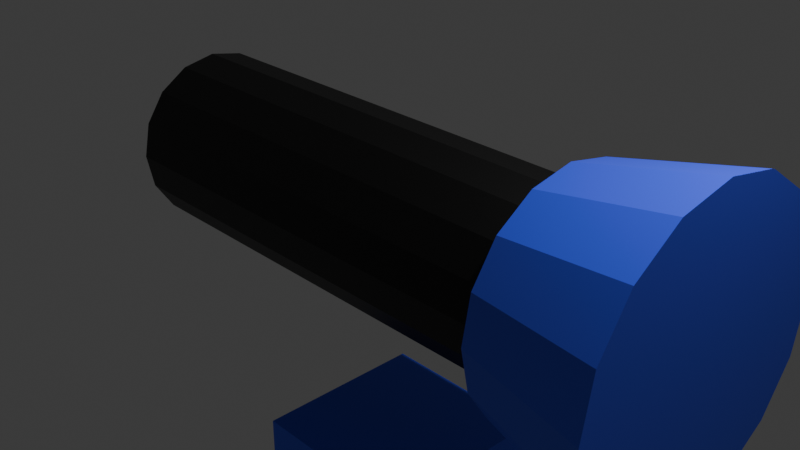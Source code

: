 # Source: 1209_TexturePaint101_.blend  (saved by Blender 4.2.66; exported with 4.5.12 LTS)
import bpy
from mathutils import Matrix  # noqa: F401  (used for matrix-valued properties, if any)

bpy.ops.wm.read_factory_settings(use_empty=True)
scene = bpy.context.scene
scene.name = 'Scene'

# ---- collections
col_collection = bpy.data.collections.new('Collection'); scene.collection.children.link(col_collection)

# ---- images (referenced by path relative to the original .blend; pixels are not part of the script)
import os
ASSET_DIR = os.environ.get("B2B_ASSET_DIR", "")  # directory of the original .blend (textures are referenced by path, not embedded)
HERE = os.path.dirname(os.path.abspath(__file__))  # packed textures are extracted next to this script under _unpacked/

def load_image(name, relpath, width, height, colorspace="sRGB"):
    """Load a texture the original file referenced (path relative to the .blend, or extracted next to this script)."""
    p = next((c for c in (os.path.join(HERE, relpath), os.path.join(ASSET_DIR, relpath)) if relpath and os.path.exists(c)), "")
    if p:
        img = bpy.data.images.load(p, check_existing=True)
        img.name = name
    else:  # same state as the original file: an image datablock whose file is absent (Cycles renders it pink)
        img = bpy.data.images.new(name, width, height)
        img.source = "FILE"
        img.filepath = "//" + (relpath or name)
    img.colorspace_settings.name = colorspace
    return img
img_tp101 = load_image('TP101', '_unpacked/TP101.73e4265c.png', 1024, 1024, 'sRGB')
img_tp101_2 = load_image('TP101_2', '_unpacked/TP101_2.12e1156d.png', 1024, 1024, 'sRGB')

# ---- materials (node trees are filled in below, after node groups)
mat_tpmat101 = bpy.data.materials.new('TPMat101')
mat_tpmat101.alpha_threshold = 0.0
mat_tpmat101.use_transparent_shadow = False
mat_tpmat101.roughness = 0.5
mat_tpmat101.line_color = (0.0, 0.0, 0.0, 1.0)
mat_tp101_2 = bpy.data.materials.new('TP101_2')

# ---- material node trees
mat_tpmat101.use_nodes = True; mat_tpmat101.node_tree.nodes.clear()
_N = mat_tpmat101.node_tree.nodes; _L = mat_tpmat101.node_tree.links
n0 = _N.new('ShaderNodeOutputMaterial'); n0.name = 'Material Output'; n0.location = (300, 300)
n1 = _N.new('ShaderNodeBsdfPrincipled'); n1.name = 'Principled BSDF'; n1.location = (10, 300)
n1.inputs[3].default_value = 1.45
n2 = _N.new('ShaderNodeTexImage'); n2.name = 'Image Texture'; n2.location = (-341, 249)
n2.image = img_tp101
_L.new(n1.outputs[0], n0.inputs[0])
_L.new(n2.outputs[0], n1.inputs[0])
n0.is_active_output = True
mat_tp101_2.use_nodes = True; mat_tp101_2.node_tree.nodes.clear()
_N = mat_tp101_2.node_tree.nodes; _L = mat_tp101_2.node_tree.links
n0 = _N.new('ShaderNodeBsdfPrincipled'); n0.name = 'Principled BSDF'; n0.location = (10, 300)
n1 = _N.new('ShaderNodeOutputMaterial'); n1.name = 'Material Output'; n1.location = (300, 300)
n2 = _N.new('ShaderNodeTexImage'); n2.name = 'Image Texture'; n2.location = (-366, 315)
n2.image = img_tp101_2
_L.new(n0.outputs[0], n1.inputs[0])
_L.new(n2.outputs[0], n0.inputs[0])
n1.is_active_output = True

# ---- world
world_world = bpy.data.worlds.new('World'); scene.world = world_world
world_world.use_nodes = True; world_world.node_tree.nodes.clear()
_N = world_world.node_tree.nodes; _L = world_world.node_tree.links
n0 = _N.new('ShaderNodeOutputWorld'); n0.name = 'World Output'; n0.location = (300, 300)
n1 = _N.new('ShaderNodeBackground'); n1.name = 'Background'; n1.location = (10, 300)
n1.inputs[0].default_value = (0.05088, 0.05088, 0.05088, 1.0)
_L.new(n1.outputs[0], n0.inputs[0])
n0.is_active_output = True
world_world.color = (0.05088, 0.05088, 0.05088)
world_world.sun_shadow_jitter_overblur = 0.0

# ---- cameras
cam_camera = bpy.data.cameras.new('Camera')
cam_camera.clip_end = 100.0
cam_camera.ortho_scale = 7.314

# ---- lights
light_light = bpy.data.lights.new('Light', 'POINT')
light_light.energy = 1000.0
light_light.shadow_soft_size = 0.1

# ---- meshes
me_cube = bpy.data.meshes.new('Cube')
me_cube.from_pydata([(1.0, 1.0, 1.0), (1.0, 1.0, -1.0), (1.0, -1.0, 1.0), (1.0, -1.0, -1.0), (-1.0, 1.0, 1.0), (-1.0, 1.0, -1.0), (-1.0, -1.0, 1.0), (-1.0, -1.0, -1.0)], [], [(0, 4, 6, 2), (3, 2, 6, 7), (7, 6, 4, 5), (5, 1, 3, 7), (1, 0, 2, 3), (5, 4, 0, 1)])
_uv = me_cube.uv_layers.new(name='UVMap')
_uv.uv.foreach_set('vector', [0.625, 0.5, 0.875, 0.5, 0.875, 0.75, 0.625, 0.75, 0.375, 0.75, 0.625, 0.75, 0.625, 1.0, 0.375, 1.0, 0.375, 0.0, 0.625, 0.0, 0.625, 0.25, 0.375, 0.25, 0.125, 0.5, 0.375, 0.5, 0.375, 0.75, 0.125, 0.75, 0.375, 0.5, 0.625, 0.5, 0.625, 0.75, 0.375, 0.75, 0.375, 0.25, 0.625, 0.25, 0.625, 0.5, 0.375, 0.5])
me_cube.materials.append(mat_tpmat101)
me_cube.use_mirror_vertex_groups = False
me_cube.use_paint_bone_selection = False
me_cube.use_paint_mask = True
me_cube.update()
me_cylinder_001 = bpy.data.meshes.new('Cylinder.001')
me_cylinder_001.from_pydata([(-3.158, 1.0, 2.384e-07), (3.158, 1.0, 1.192e-07), (-3.158, 0.9239, -0.3827), (3.158, 0.9239, -0.3827), (-3.158, 0.7071, -0.7071), (3.158, 0.7071, -0.7071), (-3.158, 0.3827, -0.9239), (3.158, 0.3827, -0.9239), (-3.158, 0.0, -1.0), (3.158, 2.687e-07, -1.0), (-3.158, -0.3827, -0.9239), (3.158, -0.3827, -0.9239), (-3.158, -0.7071, -0.7071), (3.158, -0.7071, -0.7071), (-3.158, -0.9239, -0.3827), (3.158, -0.9239, -0.3827), (-3.158, -1.0, -5.96e-08), (3.158, -1.0, -1.192e-07), (-3.158, -0.9239, 0.3827), (3.158, -0.9239, 0.3827), (-3.158, -0.7071, 0.7071), (3.158, -0.7071, 0.7071), (-3.158, -0.3827, 0.9239), (3.158, -0.3827, 0.9239), (-3.158, -2.687e-07, 1.0), (3.158, 0.0, 1.0), (-3.158, 0.3827, 0.9239), (3.158, 0.3827, 0.9239), (-3.158, 0.7071, 0.7071), (3.158, 0.7071, 0.7071), (-3.158, 0.9239, 0.3827), (3.158, 0.9239, 0.3827), (3.594, 1.629, 2.288e-07), (3.594, 1.505, -0.6235), (3.594, 1.152, -1.152), (3.594, 0.6235, -1.505), (3.594, 3.722e-07, -1.629), (3.594, -0.6235, -1.505), (3.594, -1.152, -1.152), (3.594, -1.505, -0.6235), (3.594, -1.629, -1.596e-07), (3.594, -1.505, 0.6235), (3.594, -1.152, 1.152), (3.594, -0.6235, 1.505), (3.594, -6.563e-08, 1.629), (3.594, 0.6235, 1.505), (3.594, 1.152, 1.152), (3.594, 1.505, 0.6235), (2.104, 1.285, 2.079e-07), (2.104, 1.187, -0.4916), (2.104, 0.9084, -0.9084), (2.104, 0.4916, -1.187), (2.104, 2.278e-07, -1.285), (2.104, -0.4916, -1.187), (2.104, -0.9084, -0.9084), (2.104, -1.187, -0.4916), (2.104, -1.285, -1.165e-07), (2.104, -1.187, 0.4916), (2.104, -0.9084, 0.9084), (2.104, -0.4916, 1.187), (2.104, -1.174e-07, 1.285), (2.104, 0.4916, 1.187), (2.104, 0.9084, 0.9084), (2.104, 1.187, 0.4916)], [], [(0, 1, 3, 2), (2, 3, 5, 4), (4, 5, 7, 6), (6, 7, 9, 8), (8, 9, 11, 10), (10, 11, 13, 12), (12, 13, 15, 14), (14, 15, 17, 16), (16, 17, 19, 18), (18, 19, 21, 20), (20, 21, 23, 22), (22, 23, 25, 24), (24, 25, 27, 26), (3, 1, 31, 29, 27, 25, 23, 21, 19, 17, 15, 13, 11, 9, 7, 5), (26, 27, 29, 28), (28, 29, 31, 30), (0, 2, 4, 6, 8, 10, 12, 14, 16, 18, 20, 22, 24, 26, 28, 30), (48, 32, 33, 49), (49, 33, 34, 50), (50, 34, 35, 51), (51, 35, 36, 52), (52, 36, 37, 53), (53, 37, 38, 54), (54, 38, 39, 55), (55, 39, 40, 56), (56, 40, 41, 57), (57, 41, 42, 58), (58, 42, 43, 59), (59, 43, 44, 60), (60, 44, 45, 61), (61, 45, 46, 62), (33, 32, 47, 46, 45, 44, 43, 42, 41, 40, 39, 38, 37, 36, 35, 34), (62, 46, 47, 63), (63, 47, 32, 48), (63, 48, 49, 50, 51, 52, 53, 54, 55, 56, 57, 58, 59, 60, 61, 62), (30, 31, 1, 0)])
_uv = me_cylinder_001.uv_layers.new(name='UVMap')
_uv.uv.foreach_set('vector', [0.3499, 0.01096, 0.3499, 0.5575, 0.3161, 0.5575, 0.3161, 0.01096, 0.3161, 0.01096, 0.3161, 0.5575, 0.2823, 0.5575, 0.2823, 0.01096, 0.8225, 0.01096, 0.8225, 0.5575, 0.7887, 0.5575, 0.7887, 0.01096, 0.7887, 0.01096, 0.7887, 0.5575, 0.755, 0.5575, 0.755, 0.01096, 0.755, 0.01096, 0.755, 0.5575, 0.7212, 0.5575, 0.7212, 0.01096, 0.7212, 0.01096, 0.7212, 0.5575, 0.6875, 0.5575, 0.6875, 0.01096, 0.6875, 0.01096, 0.6875, 0.5575, 0.6537, 0.5575, 0.6537, 0.01096, 0.6537, 0.01096, 0.6537, 0.5575, 0.6199, 0.5575, 0.6199, 0.01096, 0.6199, 0.01096, 0.6199, 0.5575, 0.5862, 0.5575, 0.5862, 0.01096, 0.5862, 0.01096, 0.5862, 0.5575, 0.5524, 0.5575, 0.5524, 0.01096, 0.5524, 0.01096, 0.5524, 0.5575, 0.5187, 0.5575, 0.5187, 0.01096, 0.5187, 0.01096, 0.5187, 0.5575, 0.4849, 0.5575, 0.4849, 0.01096, 0.4849, 0.01096, 0.4849, 0.5575, 0.4511, 0.5575, 0.4511, 0.01096, 0.7137, 0.8322, 0.7376, 0.8561, 0.7505, 0.8873, 0.7505, 0.9211, 0.7376, 0.9522, 0.7137, 0.9761, 0.6825, 0.989, 0.6488, 0.989, 0.6176, 0.9761, 0.5937, 0.9522, 0.5808, 0.9211, 0.5808, 0.8873, 0.5937, 0.8561, 0.6176, 0.8322, 0.6488, 0.8193, 0.6825, 0.8193, 0.4511, 0.01096, 0.4511, 0.5575, 0.4174, 0.5575, 0.4174, 0.01096, 0.4174, 0.01096, 0.4174, 0.5575, 0.3836, 0.5575, 0.3836, 0.01096, 0.9292, 0.9522, 0.9053, 0.9761, 0.8742, 0.989, 0.8404, 0.989, 0.8092, 0.9761, 0.7853, 0.9522, 0.7724, 0.9211, 0.7724, 0.8873, 0.7853, 0.8561, 0.8092, 0.8322, 0.8404, 0.8193, 0.8742, 0.8193, 0.9053, 0.8322, 0.9292, 0.8561, 0.9421, 0.8873, 0.9421, 0.9211, 0.1281, 0.4157, 0.2604, 0.4157, 0.258, 0.4707, 0.1262, 0.459, 0.1262, 0.459, 0.258, 0.4707, 0.2508, 0.5252, 0.1205, 0.502, 0.1205, 0.502, 0.2508, 0.5252, 0.2388, 0.5789, 0.111, 0.5443, 0.111, 0.5443, 0.2388, 0.5789, 0.2221, 0.6313, 0.09787, 0.5857, 0.09787, 0.5857, 0.2221, 0.6313, 0.2009, 0.682, 0.08116, 0.6257, 0.08116, 0.6257, 0.2009, 0.682, 0.1753, 0.7307, 0.06099, 0.6641, 0.06099, 0.6641, 0.1753, 0.7307, 0.1456, 0.777, 0.03753, 0.7006, 0.03753, 0.7006, 0.1456, 0.777, 0.1119, 0.8204, 0.01096, 0.7348, 0.01096, 0.09657, 0.1119, 0.01096, 0.1456, 0.05443, 0.03753, 0.1308, 0.03753, 0.1308, 0.1456, 0.05443, 0.1753, 0.1007, 0.06099, 0.1673, 0.06099, 0.1673, 0.1753, 0.1007, 0.2009, 0.1494, 0.08116, 0.2057, 0.08116, 0.2057, 0.2009, 0.1494, 0.2221, 0.2001, 0.09787, 0.2457, 0.09787, 0.2457, 0.2221, 0.2001, 0.2388, 0.2526, 0.111, 0.2871, 0.111, 0.2871, 0.2388, 0.2526, 0.2508, 0.3062, 0.1205, 0.3294, 0.5378, 0.6393, 0.5589, 0.6901, 0.5589, 0.7451, 0.5378, 0.7959, 0.4989, 0.8348, 0.4481, 0.8559, 0.3931, 0.8559, 0.3423, 0.8348, 0.3034, 0.7959, 0.2823, 0.7451, 0.2823, 0.6901, 0.3034, 0.6393, 0.3423, 0.6004, 0.3931, 0.5794, 0.4481, 0.5794, 0.4989, 0.6004, 0.1205, 0.3294, 0.2508, 0.3062, 0.258, 0.3608, 0.1262, 0.3724, 0.1262, 0.3724, 0.258, 0.3608, 0.2604, 0.4157, 0.1281, 0.4157, 0.7515, 0.596, 0.7822, 0.6266, 0.7988, 0.6667, 0.7988, 0.7101, 0.7822, 0.7501, 0.7515, 0.7808, 0.7115, 0.7974, 0.6681, 0.7974, 0.628, 0.7808, 0.5974, 0.7501, 0.5808, 0.7101, 0.5808, 0.6667, 0.5974, 0.6266, 0.628, 0.596, 0.6681, 0.5794, 0.7115, 0.5794, 0.3836, 0.01096, 0.3836, 0.5575, 0.3499, 0.5575, 0.3499, 0.01096])
me_cylinder_001.materials.append(mat_tp101_2)
me_cylinder_001.use_paint_bone_selection = False
me_cylinder_001.use_paint_mask = True
me_cylinder_001.update()

# ---- objects
ob_cube = bpy.data.objects.new('Cube', me_cube)
ob_light = bpy.data.objects.new('Light', light_light)
ob_camera = bpy.data.objects.new('Camera', cam_camera)
ob_cylinder = bpy.data.objects.new('Cylinder', me_cylinder_001)

# ---- transforms, parenting, visibility, modifiers, constraints
ob_cube.location = (0.0, 0.0, -3.539)
ob_cube.lock_rotations_4d = False
ob_cube.empty_display_type = 'ARROWS'
ob_cube.lineart.crease_threshold = 0.0
ob_light.location = (4.076, 1.005, 5.904)
ob_light.rotation_euler = (0.6503, 0.05522, 1.866)
ob_light.lock_rotations_4d = False
ob_light.empty_display_type = 'ARROWS'
ob_light.color = (0.0, 0.0, 0.0, 0.0)
ob_light.lineart.crease_threshold = 0.0
ob_camera.location = (7.359, -6.926, 4.958)
ob_camera.rotation_euler = (1.109, 0.0, 0.8149)
ob_camera.lock_rotations_4d = False
ob_camera.empty_display_type = 'ARROWS'
ob_camera.color = (0.0, 0.0, 0.0, 0.0)
ob_camera.display_type = 'WIRE'
ob_camera.lineart.crease_threshold = 0.0
ob_cylinder.location = (0.0, 0.0, 0.0)

# ---- collection membership
col_collection.objects.link(ob_cube)
col_collection.objects.link(ob_light)
col_collection.objects.link(ob_camera)
col_collection.objects.link(ob_cylinder)

# ---- scene / render settings (as saved in the file)
scene.camera = ob_camera
scene.frame_start = 1; scene.frame_end = 250; scene.frame_set(1)
scene.render.engine = 'BLENDER_EEVEE_NEXT'
bpy.context.view_layer.update()
